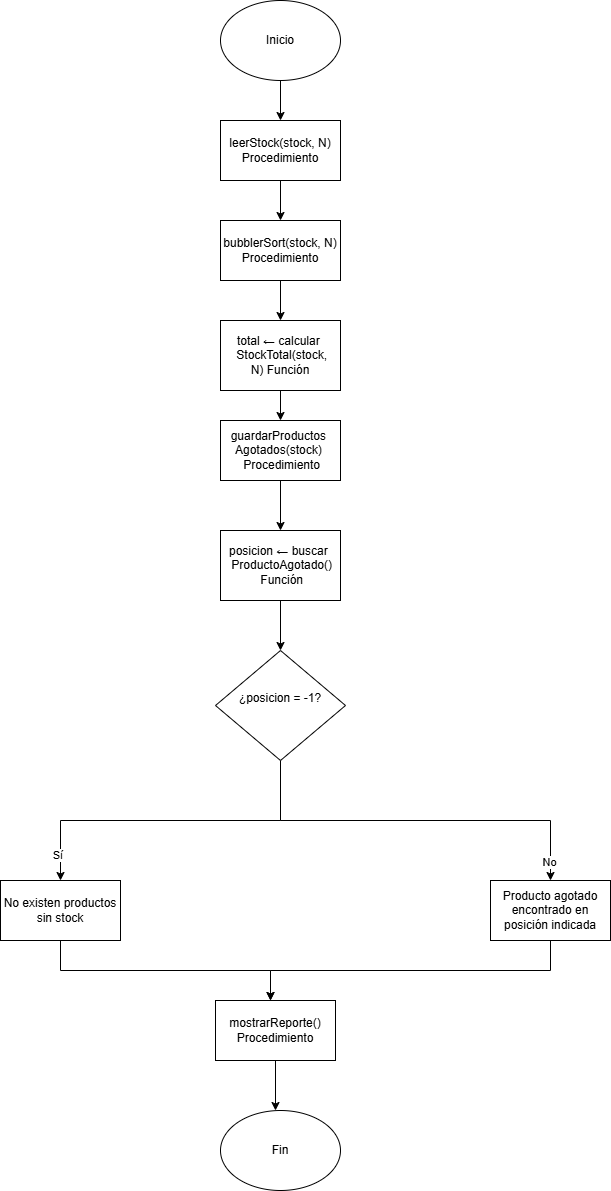

The diagram above was exported from draw.io. Its source (the exported page's mxGraphModel, read from the mxfile embedded in the PNG):
<mxGraphModel dx="1251" dy="544" grid="1" gridSize="10" guides="1" tooltips="1" connect="1" arrows="1" fold="1" page="1" pageScale="1" pageWidth="827" pageHeight="1169" math="0" shadow="0">
  <root>
    <mxCell id="0" />
    <mxCell id="1" parent="0" />
    <mxCell id="RkpkAJFGp0yLrOt-QQCO-3" edge="1" parent="1" source="RkpkAJFGp0yLrOt-QQCO-1" style="edgeStyle=orthogonalEdgeStyle;rounded=0;libavoidRouting=1;orthogonalLoop=1;jettySize=auto;html=1;exitX=0.5;exitY=1;exitDx=0;exitDy=0;">
      <mxGeometry relative="1" as="geometry">
        <mxPoint x="400" y="130" as="targetPoint" />
      </mxGeometry>
    </mxCell>
    <mxCell id="RkpkAJFGp0yLrOt-QQCO-1" parent="1" style="ellipse;whiteSpace=wrap;html=1;" value="Inicio" vertex="1">
      <mxGeometry height="80" width="120" x="340" y="10" as="geometry" />
    </mxCell>
    <mxCell id="RkpkAJFGp0yLrOt-QQCO-4" edge="1" parent="1" source="RkpkAJFGp0yLrOt-QQCO-2" style="edgeStyle=orthogonalEdgeStyle;rounded=0;libavoidRouting=1;orthogonalLoop=1;jettySize=auto;html=1;exitX=0.5;exitY=1;exitDx=0;exitDy=0;">
      <mxGeometry relative="1" as="geometry">
        <mxPoint x="400" y="230" as="targetPoint" />
      </mxGeometry>
    </mxCell>
    <mxCell id="RkpkAJFGp0yLrOt-QQCO-2" parent="1" style="rounded=0;whiteSpace=wrap;html=1;" value="leerStock(stock, N) Procedimiento" vertex="1">
      <mxGeometry height="60" width="120" x="340" y="130" as="geometry" />
    </mxCell>
    <mxCell id="RkpkAJFGp0yLrOt-QQCO-6" edge="1" parent="1" source="RkpkAJFGp0yLrOt-QQCO-5" style="edgeStyle=orthogonalEdgeStyle;rounded=0;libavoidRouting=1;orthogonalLoop=1;jettySize=auto;html=1;" target="RkpkAJFGp0yLrOt-QQCO-7">
      <mxGeometry relative="1" as="geometry">
        <mxPoint x="400" y="330" as="targetPoint" />
      </mxGeometry>
    </mxCell>
    <mxCell id="RkpkAJFGp0yLrOt-QQCO-5" parent="1" style="rounded=0;whiteSpace=wrap;html=1;" value="bubblerSort(stock, N) Procedimiento" vertex="1">
      <mxGeometry height="60" width="120" x="340" y="230" as="geometry" />
    </mxCell>
    <mxCell id="RkpkAJFGp0yLrOt-QQCO-8" edge="1" parent="1" source="RkpkAJFGp0yLrOt-QQCO-7" style="edgeStyle=orthogonalEdgeStyle;rounded=0;libavoidRouting=1;orthogonalLoop=1;jettySize=auto;html=1;exitX=0.5;exitY=1;exitDx=0;exitDy=0;" target="RkpkAJFGp0yLrOt-QQCO-9">
      <mxGeometry relative="1" as="geometry">
        <mxPoint x="400" y="440" as="targetPoint" />
      </mxGeometry>
    </mxCell>
    <mxCell id="RkpkAJFGp0yLrOt-QQCO-7" parent="1" style="rounded=0;whiteSpace=wrap;html=1;" value="total ← calcular&amp;nbsp;&lt;div&gt;&amp;nbsp;StockTotal(stock, N)&amp;nbsp;&lt;span style=&quot;background-color: transparent; color: light-dark(rgb(0, 0, 0), rgb(255, 255, 255));&quot;&gt;Función&lt;/span&gt;&lt;br&gt;&lt;/div&gt;" vertex="1">
      <mxGeometry height="70" width="120" x="340" y="330" as="geometry" />
    </mxCell>
    <mxCell id="RkpkAJFGp0yLrOt-QQCO-11" edge="1" parent="1" source="RkpkAJFGp0yLrOt-QQCO-9" style="edgeStyle=orthogonalEdgeStyle;rounded=0;libavoidRouting=1;orthogonalLoop=1;jettySize=auto;html=1;exitX=0.5;exitY=1;exitDx=0;exitDy=0;">
      <mxGeometry relative="1" as="geometry">
        <mxPoint x="400" y="540" as="targetPoint" />
      </mxGeometry>
    </mxCell>
    <mxCell id="RkpkAJFGp0yLrOt-QQCO-9" parent="1" style="rounded=0;whiteSpace=wrap;html=1;" value="&lt;br&gt;guardarProductos&amp;nbsp;&lt;br&gt;Agotados(stock)&amp;nbsp;&lt;br&gt;&amp;nbsp;Procedimiento   &lt;div&gt;&lt;br/&gt;&lt;/div&gt;" vertex="1">
      <mxGeometry height="60" width="120" x="340" y="430" as="geometry" />
    </mxCell>
    <mxCell id="RkpkAJFGp0yLrOt-QQCO-12" edge="1" parent="1" source="RkpkAJFGp0yLrOt-QQCO-10" style="edgeStyle=orthogonalEdgeStyle;rounded=0;libavoidRouting=1;orthogonalLoop=1;jettySize=auto;html=1;">
      <mxGeometry relative="1" as="geometry">
        <mxPoint x="400" y="660" as="targetPoint" />
      </mxGeometry>
    </mxCell>
    <mxCell id="RkpkAJFGp0yLrOt-QQCO-10" parent="1" style="rounded=0;whiteSpace=wrap;html=1;" value="&lt;br&gt;posicion ← buscar&amp;nbsp;&lt;br&gt;&amp;nbsp;ProductoAgotado() &amp;nbsp;Función &lt;div&gt;&lt;br/&gt;&lt;/div&gt;" vertex="1">
      <mxGeometry height="70" width="120" x="340" y="540" as="geometry" />
    </mxCell>
    <mxCell id="RkpkAJFGp0yLrOt-QQCO-18" edge="1" parent="1" source="RkpkAJFGp0yLrOt-QQCO-15" style="edgeStyle=orthogonalEdgeStyle;rounded=0;orthogonalLoop=1;jettySize=auto;html=1;exitX=0.5;exitY=1;exitDx=0;exitDy=0;">
      <mxGeometry relative="1" as="geometry">
        <Array as="points">
          <mxPoint x="400" y="830" />
          <mxPoint x="670" y="830" />
        </Array>
        <mxPoint x="670" y="890" as="targetPoint" />
      </mxGeometry>
    </mxCell>
    <mxCell id="RkpkAJFGp0yLrOt-QQCO-23" connectable="0" parent="RkpkAJFGp0yLrOt-QQCO-18" style="edgeLabel;html=1;align=center;verticalAlign=middle;resizable=0;points=[];" value="No" vertex="1">
      <mxGeometry relative="1" x="0.901" y="-2" as="geometry">
        <mxPoint as="offset" />
      </mxGeometry>
    </mxCell>
    <mxCell id="RkpkAJFGp0yLrOt-QQCO-20" edge="1" parent="1" source="RkpkAJFGp0yLrOt-QQCO-15" style="edgeStyle=orthogonalEdgeStyle;rounded=0;libavoidRouting=1;orthogonalLoop=1;jettySize=auto;html=1;exitX=0.5;exitY=1;exitDx=0;exitDy=0;">
      <mxGeometry relative="1" as="geometry">
        <mxPoint x="180" y="890" as="targetPoint" />
      </mxGeometry>
    </mxCell>
    <mxCell id="RkpkAJFGp0yLrOt-QQCO-24" connectable="0" parent="RkpkAJFGp0yLrOt-QQCO-20" style="edgeLabel;html=1;align=center;verticalAlign=middle;resizable=0;points=[];" value="Sí&amp;nbsp;" vertex="1">
      <mxGeometry relative="1" x="0.8452" y="-2" as="geometry">
        <mxPoint as="offset" />
      </mxGeometry>
    </mxCell>
    <mxCell id="RkpkAJFGp0yLrOt-QQCO-15" parent="1" style="rhombus;whiteSpace=wrap;html=1;rounded=0;" value="&#10;¿posicion = -1?&#10;&#10;" vertex="1">
      <mxGeometry height="110" width="130" x="335" y="660" as="geometry" />
    </mxCell>
    <mxCell id="RkpkAJFGp0yLrOt-QQCO-26" edge="1" parent="1" source="RkpkAJFGp0yLrOt-QQCO-21" style="edgeStyle=orthogonalEdgeStyle;rounded=0;orthogonalLoop=1;jettySize=auto;html=1;exitX=0.5;exitY=1;exitDx=0;exitDy=0;">
      <mxGeometry relative="1" as="geometry">
        <Array as="points">
          <mxPoint x="670" y="980" />
          <mxPoint x="390" y="980" />
          <mxPoint x="390" y="1010" />
        </Array>
        <mxPoint x="390" y="1010" as="targetPoint" />
      </mxGeometry>
    </mxCell>
    <mxCell id="RkpkAJFGp0yLrOt-QQCO-21" parent="1" style="rounded=0;whiteSpace=wrap;html=1;" value="Producto agotado encontrado en posición indicada" vertex="1">
      <mxGeometry height="60" width="120" x="610" y="890" as="geometry" />
    </mxCell>
    <mxCell id="RkpkAJFGp0yLrOt-QQCO-25" edge="1" parent="1" source="RkpkAJFGp0yLrOt-QQCO-22" style="edgeStyle=orthogonalEdgeStyle;rounded=0;libavoidRouting=1;orthogonalLoop=1;jettySize=auto;html=1;exitX=0.5;exitY=1;exitDx=0;exitDy=0;">
      <mxGeometry relative="1" as="geometry">
        <mxPoint x="390" y="1010" as="targetPoint" />
      </mxGeometry>
    </mxCell>
    <mxCell id="RkpkAJFGp0yLrOt-QQCO-22" parent="1" style="rounded=0;whiteSpace=wrap;html=1;" value="No existen productos sin stock" vertex="1">
      <mxGeometry height="60" width="120" x="120" y="890" as="geometry" />
    </mxCell>
    <mxCell id="RkpkAJFGp0yLrOt-QQCO-30" edge="1" parent="1" source="RkpkAJFGp0yLrOt-QQCO-27" style="edgeStyle=orthogonalEdgeStyle;rounded=0;libavoidRouting=1;orthogonalLoop=1;jettySize=auto;html=1;">
      <mxGeometry relative="1" as="geometry">
        <mxPoint x="395" y="1120" as="targetPoint" />
      </mxGeometry>
    </mxCell>
    <mxCell id="RkpkAJFGp0yLrOt-QQCO-27" parent="1" style="rounded=0;whiteSpace=wrap;html=1;" value="mostrarReporte()&lt;div&gt;Procedimiento&lt;/div&gt;" vertex="1">
      <mxGeometry height="60" width="120" x="335" y="1010" as="geometry" />
    </mxCell>
    <mxCell id="RkpkAJFGp0yLrOt-QQCO-29" parent="1" style="ellipse;whiteSpace=wrap;html=1;" value="Fin" vertex="1">
      <mxGeometry height="80" width="120" x="340" y="1120" as="geometry" />
    </mxCell>
  </root>
</mxGraphModel>